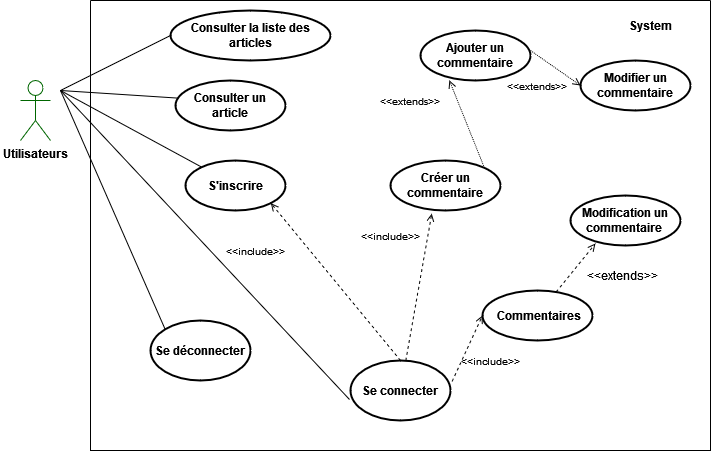

The diagram above was exported from draw.io. Its source (the exported page's mxGraphModel, read from the mxfile embedded in the PNG):
<mxGraphModel dx="3536" dy="601" grid="1" gridSize="10" guides="1" tooltips="1" connect="1" arrows="1" fold="1" page="1" pageScale="1" pageWidth="1169" pageHeight="827" math="0" shadow="0">
  <root>
    <mxCell id="0" />
    <mxCell id="1" parent="0" />
    <mxCell id="qKZrO82bww18JihiazZ9-71" value="" style="swimlane;startSize=0;" parent="1" vertex="1">
      <mxGeometry x="-2200" y="30" width="620" height="450" as="geometry" />
    </mxCell>
    <mxCell id="qKZrO82bww18JihiazZ9-72" value="&lt;b&gt;System&lt;/b&gt;" style="text;html=1;strokeColor=none;fillColor=none;align=center;verticalAlign=middle;whiteSpace=wrap;rounded=0;" parent="qKZrO82bww18JihiazZ9-71" vertex="1">
      <mxGeometry x="530" y="10" width="60" height="30" as="geometry" />
    </mxCell>
    <mxCell id="qKZrO82bww18JihiazZ9-97" value="Consulter la liste des articles" style="ellipse;whiteSpace=wrap;html=1;fontColor=#000000;strokeColor=#000000;fontStyle=1;strokeWidth=2;" parent="qKZrO82bww18JihiazZ9-71" vertex="1">
      <mxGeometry x="80" y="10" width="160" height="50" as="geometry" />
    </mxCell>
    <mxCell id="qKZrO82bww18JihiazZ9-98" value="Consulter un article" style="ellipse;whiteSpace=wrap;html=1;fontColor=#000000;strokeColor=#000000;fontStyle=1;strokeWidth=2;" parent="qKZrO82bww18JihiazZ9-71" vertex="1">
      <mxGeometry x="85" y="80" width="110" height="50" as="geometry" />
    </mxCell>
    <mxCell id="qKZrO82bww18JihiazZ9-99" value="S'inscrire" style="ellipse;whiteSpace=wrap;html=1;fontColor=#000000;strokeColor=#000000;fontStyle=1;strokeWidth=2;" parent="qKZrO82bww18JihiazZ9-71" vertex="1">
      <mxGeometry x="95" y="160" width="100" height="50" as="geometry" />
    </mxCell>
    <mxCell id="qKZrO82bww18JihiazZ9-100" value="Se connecter" style="ellipse;whiteSpace=wrap;html=1;fontColor=#000000;strokeColor=#000000;fontStyle=1;strokeWidth=2;" parent="qKZrO82bww18JihiazZ9-71" vertex="1">
      <mxGeometry x="260" y="360" width="100" height="60" as="geometry" />
    </mxCell>
    <mxCell id="qKZrO82bww18JihiazZ9-105" value="Créer un commentaire" style="ellipse;whiteSpace=wrap;html=1;fontColor=#000000;strokeColor=#000000;fontStyle=1;strokeWidth=2;" parent="qKZrO82bww18JihiazZ9-71" vertex="1">
      <mxGeometry x="300" y="160" width="110" height="50" as="geometry" />
    </mxCell>
    <mxCell id="qKZrO82bww18JihiazZ9-117" value="" style="endArrow=open;html=1;rounded=0;dashed=1;fontColor=#000000;exitX=0.5;exitY=0;exitDx=0;exitDy=0;endFill=0;entryX=1;entryY=1;entryDx=0;entryDy=0;" parent="qKZrO82bww18JihiazZ9-71" source="qKZrO82bww18JihiazZ9-100" target="qKZrO82bww18JihiazZ9-99" edge="1">
      <mxGeometry width="50" height="50" relative="1" as="geometry">
        <mxPoint x="300" y="450" as="sourcePoint" />
        <mxPoint x="350" y="400" as="targetPoint" />
      </mxGeometry>
    </mxCell>
    <mxCell id="qKZrO82bww18JihiazZ9-118" value="" style="endArrow=open;html=1;rounded=0;dashed=1;fontColor=#000000;endFill=0;entryX=0.375;entryY=1.062;entryDx=0;entryDy=0;entryPerimeter=0;" parent="qKZrO82bww18JihiazZ9-71" source="qKZrO82bww18JihiazZ9-100" target="qKZrO82bww18JihiazZ9-105" edge="1">
      <mxGeometry width="50" height="50" relative="1" as="geometry">
        <mxPoint x="110" y="240" as="sourcePoint" />
        <mxPoint x="124.76576077409754" y="324.16483641235754" as="targetPoint" />
      </mxGeometry>
    </mxCell>
    <mxCell id="qKZrO82bww18JihiazZ9-120" value="&lt;font style=&quot;font-size: 10px;&quot;&gt;&amp;lt;&amp;lt;include&amp;gt;&amp;gt;&lt;/font&gt;" style="text;html=1;strokeColor=none;fillColor=none;align=center;verticalAlign=middle;whiteSpace=wrap;rounded=0;fontColor=#000000;" parent="qKZrO82bww18JihiazZ9-71" vertex="1">
      <mxGeometry x="280" y="225" width="40" height="20" as="geometry" />
    </mxCell>
    <mxCell id="qKZrO82bww18JihiazZ9-122" value="Modification un commentaire&amp;nbsp;" style="ellipse;whiteSpace=wrap;html=1;fontColor=#000000;strokeColor=#000000;fontStyle=1;strokeWidth=2;" parent="qKZrO82bww18JihiazZ9-71" vertex="1">
      <mxGeometry x="480" y="195" width="110" height="50" as="geometry" />
    </mxCell>
    <mxCell id="qKZrO82bww18JihiazZ9-125" value="" style="endArrow=open;html=1;rounded=0;dashed=1;fontColor=#000000;endFill=0;entryX=0.227;entryY=0.96;entryDx=0;entryDy=0;entryPerimeter=0;" parent="qKZrO82bww18JihiazZ9-71" source="Osju9e1bH9KdqNRbdNwM-18" target="qKZrO82bww18JihiazZ9-122" edge="1">
      <mxGeometry width="50" height="50" relative="1" as="geometry">
        <mxPoint x="463.4000000000001" y="314.0000000000001" as="sourcePoint" />
        <mxPoint x="460" y="228.98000000000002" as="targetPoint" />
      </mxGeometry>
    </mxCell>
    <mxCell id="qKZrO82bww18JihiazZ9-121" value="&lt;font style=&quot;font-size: 10px;&quot;&gt;&amp;lt;&amp;lt;include&amp;gt;&amp;gt;&lt;/font&gt;" style="text;html=1;strokeColor=none;fillColor=none;align=center;verticalAlign=middle;whiteSpace=wrap;rounded=0;fontColor=#000000;" parent="qKZrO82bww18JihiazZ9-71" vertex="1">
      <mxGeometry x="145" y="240" width="40" height="20" as="geometry" />
    </mxCell>
    <mxCell id="qKZrO82bww18JihiazZ9-131" value="&lt;font style=&quot;font-size: 10px;&quot;&gt;&amp;lt;&amp;lt;include&amp;gt;&amp;gt;&lt;/font&gt;" style="text;html=1;strokeColor=none;fillColor=none;align=center;verticalAlign=middle;whiteSpace=wrap;rounded=0;fontColor=#000000;" parent="qKZrO82bww18JihiazZ9-71" vertex="1">
      <mxGeometry x="380" y="350" width="40" height="20" as="geometry" />
    </mxCell>
    <mxCell id="MOCxxqKPRX2ef1tM6pv8-1" value="Modifier un commentaire" style="ellipse;whiteSpace=wrap;html=1;fontColor=#000000;strokeColor=#000000;fontStyle=1;strokeWidth=2;" parent="qKZrO82bww18JihiazZ9-71" vertex="1">
      <mxGeometry x="490" y="60" width="110" height="50" as="geometry" />
    </mxCell>
    <mxCell id="MOCxxqKPRX2ef1tM6pv8-3" value="" style="endArrow=open;html=1;rounded=0;dashed=1;dashPattern=1 1;fontColor=#000000;endFill=0;entryX=0;entryY=0.5;entryDx=0;entryDy=0;" parent="qKZrO82bww18JihiazZ9-71" target="MOCxxqKPRX2ef1tM6pv8-1" edge="1">
      <mxGeometry width="50" height="50" relative="1" as="geometry">
        <mxPoint x="440" y="50" as="sourcePoint" />
        <mxPoint x="236.1091270347399" y="262.6776695296635" as="targetPoint" />
      </mxGeometry>
    </mxCell>
    <mxCell id="MOCxxqKPRX2ef1tM6pv8-6" value="&lt;font style=&quot;font-size: 10px;&quot;&gt;&amp;lt;&amp;lt;extends&amp;gt;&amp;gt;&lt;/font&gt;" style="text;html=1;strokeColor=none;fillColor=none;align=center;verticalAlign=middle;whiteSpace=wrap;rounded=0;fontColor=#000000;" parent="qKZrO82bww18JihiazZ9-71" vertex="1">
      <mxGeometry x="300" y="90" width="40" height="20" as="geometry" />
    </mxCell>
    <mxCell id="MOCxxqKPRX2ef1tM6pv8-17" value="Se déconnecter" style="ellipse;whiteSpace=wrap;html=1;fontColor=#000000;strokeColor=#000000;fontStyle=1;strokeWidth=2;" parent="qKZrO82bww18JihiazZ9-71" vertex="1">
      <mxGeometry x="60" y="320" width="100" height="60" as="geometry" />
    </mxCell>
    <mxCell id="Osju9e1bH9KdqNRbdNwM-2" value="Ajouter un commentaire" style="ellipse;whiteSpace=wrap;html=1;fontColor=#000000;strokeColor=#000000;fontStyle=1;strokeWidth=2;" parent="qKZrO82bww18JihiazZ9-71" vertex="1">
      <mxGeometry x="330" y="30" width="110" height="50" as="geometry" />
    </mxCell>
    <mxCell id="Osju9e1bH9KdqNRbdNwM-16" value="" style="endArrow=open;html=1;rounded=0;dashed=1;dashPattern=1 1;fontColor=#000000;endFill=0;exitX=1;exitY=0;exitDx=0;exitDy=0;entryX=0.262;entryY=0.996;entryDx=0;entryDy=0;entryPerimeter=0;" parent="qKZrO82bww18JihiazZ9-71" source="qKZrO82bww18JihiazZ9-105" target="Osju9e1bH9KdqNRbdNwM-2" edge="1">
      <mxGeometry width="50" height="50" relative="1" as="geometry">
        <mxPoint x="443.1300000000001" y="162.35000000000002" as="sourcePoint" />
        <mxPoint x="540.03" y="120" as="targetPoint" />
      </mxGeometry>
    </mxCell>
    <mxCell id="Osju9e1bH9KdqNRbdNwM-18" value="&amp;nbsp;Commentaires" style="ellipse;whiteSpace=wrap;html=1;fontColor=#000000;strokeColor=#000000;fontStyle=1;strokeWidth=2;" parent="qKZrO82bww18JihiazZ9-71" vertex="1">
      <mxGeometry x="392" y="290" width="110" height="50" as="geometry" />
    </mxCell>
    <mxCell id="Osju9e1bH9KdqNRbdNwM-20" value="" style="endArrow=open;html=1;rounded=0;dashed=1;fontColor=#000000;exitX=1.016;exitY=0.348;exitDx=0;exitDy=0;endFill=0;entryX=0;entryY=0.5;entryDx=0;entryDy=0;exitPerimeter=0;" parent="qKZrO82bww18JihiazZ9-71" source="qKZrO82bww18JihiazZ9-100" target="Osju9e1bH9KdqNRbdNwM-18" edge="1">
      <mxGeometry width="50" height="50" relative="1" as="geometry">
        <mxPoint x="573.69" y="382.54999999999995" as="sourcePoint" />
        <mxPoint x="515" y="460" as="targetPoint" />
      </mxGeometry>
    </mxCell>
    <mxCell id="Osju9e1bH9KdqNRbdNwM-23" value="&lt;span&gt;&amp;lt;&amp;lt;extends&amp;gt;&amp;gt;&lt;/span&gt;" style="text;html=1;strokeColor=none;fillColor=none;align=center;verticalAlign=middle;whiteSpace=wrap;rounded=0;fontColor=#000000;fontStyle=0" parent="qKZrO82bww18JihiazZ9-71" vertex="1">
      <mxGeometry x="502" y="260" width="60" height="30" as="geometry" />
    </mxCell>
    <mxCell id="2x77BNePRtM2BHbVMEk_-1" value="&lt;font style=&quot;font-size: 10px;&quot;&gt;&amp;lt;&amp;lt;extends&amp;gt;&amp;gt;&lt;/font&gt;" style="text;html=1;strokeColor=none;fillColor=none;align=center;verticalAlign=middle;whiteSpace=wrap;rounded=0;fontColor=#000000;" parent="qKZrO82bww18JihiazZ9-71" vertex="1">
      <mxGeometry x="427" y="75" width="40" height="20" as="geometry" />
    </mxCell>
    <mxCell id="qKZrO82bww18JihiazZ9-91" value="Utilisateurs" style="shape=umlActor;verticalLabelPosition=bottom;verticalAlign=top;html=1;outlineConnect=0;strokeColor=#006600;fontStyle=1" parent="1" vertex="1">
      <mxGeometry x="-2270" y="110" width="30" height="60" as="geometry" />
    </mxCell>
    <mxCell id="qKZrO82bww18JihiazZ9-107" value="" style="endArrow=none;html=1;rounded=0;fontColor=#000000;entryX=0;entryY=0.5;entryDx=0;entryDy=0;" parent="1" target="qKZrO82bww18JihiazZ9-97" edge="1">
      <mxGeometry width="50" height="50" relative="1" as="geometry">
        <mxPoint x="-2230" y="120" as="sourcePoint" />
        <mxPoint x="-1850" y="230" as="targetPoint" />
      </mxGeometry>
    </mxCell>
    <mxCell id="qKZrO82bww18JihiazZ9-108" value="" style="endArrow=none;html=1;rounded=0;fontColor=#000000;entryX=0.035;entryY=0.354;entryDx=0;entryDy=0;entryPerimeter=0;" parent="1" target="qKZrO82bww18JihiazZ9-98" edge="1">
      <mxGeometry width="50" height="50" relative="1" as="geometry">
        <mxPoint x="-2230" y="120" as="sourcePoint" />
        <mxPoint x="-2000" y="85" as="targetPoint" />
      </mxGeometry>
    </mxCell>
    <mxCell id="qKZrO82bww18JihiazZ9-110" value="" style="endArrow=none;html=1;rounded=0;fontColor=#000000;" parent="1" target="qKZrO82bww18JihiazZ9-99" edge="1">
      <mxGeometry width="50" height="50" relative="1" as="geometry">
        <mxPoint x="-2230" y="120" as="sourcePoint" />
        <mxPoint x="-1990" y="245" as="targetPoint" />
      </mxGeometry>
    </mxCell>
    <mxCell id="qKZrO82bww18JihiazZ9-119" value="" style="endArrow=none;html=1;rounded=0;fontColor=#000000;entryX=-0.01;entryY=0.65;entryDx=0;entryDy=0;entryPerimeter=0;" parent="1" target="qKZrO82bww18JihiazZ9-100" edge="1">
      <mxGeometry width="50" height="50" relative="1" as="geometry">
        <mxPoint x="-2230" y="120" as="sourcePoint" />
        <mxPoint x="-2113.067636832092" y="232.81957996914207" as="targetPoint" />
      </mxGeometry>
    </mxCell>
    <mxCell id="MOCxxqKPRX2ef1tM6pv8-19" value="" style="endArrow=none;html=1;rounded=0;fontColor=#000000;entryX=0;entryY=0;entryDx=0;entryDy=0;" parent="1" target="MOCxxqKPRX2ef1tM6pv8-17" edge="1">
      <mxGeometry width="50" height="50" relative="1" as="geometry">
        <mxPoint x="-2230" y="120" as="sourcePoint" />
        <mxPoint x="-2062.9203588745813" y="481.01891724660015" as="targetPoint" />
      </mxGeometry>
    </mxCell>
  </root>
</mxGraphModel>